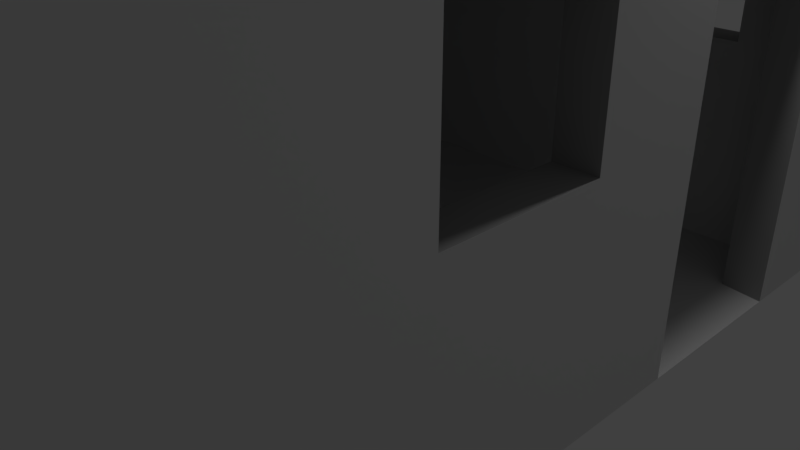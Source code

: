 # Source: Pueblo_Long_House.blend  (saved by Blender 2.79.0; exported with 4.5.12 LTS)
import bpy
from mathutils import Matrix  # noqa: F401  (used for matrix-valued properties, if any)

bpy.ops.wm.read_factory_settings(use_empty=True)
scene = bpy.context.scene
scene.name = 'Scene'

# ---- collections
col_collection_1 = bpy.data.collections.new('Collection 1'); scene.collection.children.link(col_collection_1)

# ---- materials (node trees are filled in below, after node groups)
mat_base = bpy.data.materials.new('Base')
mat_base.alpha_threshold = 0.0
mat_base.use_transparent_shadow = False
mat_base.roughness = 0.5
mat_base.specular_intensity = 0.0
mat_base.line_color = (0.0, 0.0, 0.0, 1.0)
mat_edge = bpy.data.materials.new('Edge')
mat_edge.alpha_threshold = 0.0
mat_edge.use_transparent_shadow = False
mat_edge.diffuse_color = (0.3493, 0.3493, 0.3493, 1.0)
mat_edge.roughness = 0.5
mat_edge.specular_intensity = 0.0

# ---- material node trees

# ---- world
world_world = bpy.data.worlds.new('World'); scene.world = world_world
world_world.color = (0.05088, 0.05088, 0.05088)
world_world.use_sun_shadow = False
world_world.sun_shadow_jitter_overblur = 0.0
world_world.cycles.sampling_method = 'MANUAL'

# ---- cameras
cam_camera = bpy.data.cameras.new('Camera')
cam_camera.clip_end = 100.0
cam_camera.lens = 35.0
cam_camera.sensor_width = 32.0
cam_camera.sensor_height = 18.0
cam_camera.ortho_scale = 7.314
cam_camera.dof.focus_distance = 0.0
cam_camera.dof.aperture_fstop = 128.0

# ---- lights
light_lamp = bpy.data.lights.new('Lamp', 'POINT')
light_lamp.transmission_factor = 0.0
light_lamp.cutoff_distance = 30.0
light_lamp.energy = 100.0
light_lamp.shadow_buffer_clip_start = 1.001
light_lamp.shadow_soft_size = 0.1
light_lamp.shadow_maximum_resolution = 0.006
light_lamp.use_absolute_resolution = True

# ---- meshes
me_cube = bpy.data.meshes.new('Cube')
me_cube.from_pydata([(3.526, 3.526, 0.0357), (3.526, -9.576, 0.0357), (-3.526, -9.576, 0.0357), (-3.526, 3.526, 0.0357), (3.424, 3.367, 8.0), (3.424, -9.417, 8.0), (-3.424, -9.417, 8.0), (-3.424, 3.367, 8.0), (4.0, 4.0, 8.0), (4.0, -10.05, 8.0), (-4.0, 4.0, 8.0), (-4.0, -10.05, 8.0), (3.424, 3.367, 7.385), (3.424, -9.417, 7.385), (-3.424, 3.367, 7.385), (-3.424, -9.417, 7.385), (4.0, 4.0, 0.0), (4.0, -10.05, 0.0), (-4.0, 4.0, 0.0), (-4.0, -10.05, 0.0), (3.526, 3.526, 6.676), (3.526, -9.576, 6.676), (-3.526, 3.526, 6.676), (-3.526, -9.576, 6.676), (4.0, 2.531, 0.0), (4.0, 0.3631, 0.0), (-4.0, 0.1139, 0.0), (-4.0, 2.781, 0.0), (4.0, 2.781, 8.0), (4.0, 0.1139, 8.0), (-4.0, 0.1139, 8.0), (-4.0, 2.781, 8.0), (3.424, 2.57, 8.0), (3.424, 0.3247, 8.0), (-3.424, 0.3247, 8.0), (-3.424, 2.57, 8.0), (3.424, 2.57, 7.385), (3.424, 0.3247, 7.385), (-3.424, 0.3247, 7.385), (-3.424, 2.57, 7.385), (3.526, 2.531, 0.0357), (3.526, 0.3631, 0.0357), (-3.526, 0.2718, 0.0357), (-3.526, 2.623, 0.0357), (3.526, 2.623, 6.676), (3.526, 0.2718, 6.676), (-3.526, 0.2718, 6.676), (-3.526, 2.623, 6.676), (4.0, 4.0, 4.328), (4.0, -10.05, 4.328), (-4.0, -10.05, 4.328), (-4.0, 4.0, 4.328), (-4.0, 0.1139, 4.328), (-4.0, 2.781, 4.328), (4.0, 2.531, 4.328), (4.0, 0.3631, 4.328), (3.526, -9.576, 4.328), (3.526, 3.526, 4.328), (-3.526, 3.526, 4.328), (-3.526, -9.576, 4.328), (-3.526, 0.2718, 4.328), (-3.526, 2.623, 4.328), (3.526, 2.531, 4.328), (3.526, 0.3631, 4.328), (3.526, 3.526, 2.641), (-3.526, -9.576, 2.641), (-4.0, 0.1139, 2.641), (-4.0, 2.781, 2.641), (4.0, 2.531, 2.641), (4.0, 0.3631, 2.641), (4.0, 4.0, 2.641), (4.0, -10.05, 2.641), (-4.0, -10.05, 2.641), (-4.0, 4.0, 2.641), (3.526, -9.576, 2.641), (-3.526, 3.526, 2.641), (-3.526, 0.2718, 2.641), (-3.526, 2.623, 2.641), (3.526, 2.531, 2.641), (3.526, 0.3631, 2.641), (2.727, 4.0, 0.0), (2.727, -10.05, 0.0), (2.727, 4.0, 8.0), (2.727, -10.05, 8.0), (2.608, 3.367, 7.994), (2.608, -9.417, 7.994), (2.608, 3.367, 7.385), (2.608, -9.417, 7.385), (2.629, 3.526, 0.0357), (2.629, -9.576, 0.0357), (2.629, 3.526, 6.676), (2.629, -9.576, 6.676), (2.629, 2.623, 6.676), (2.898, 0.2212, 6.676), (2.608, 2.57, 7.385), (2.898, 0.2212, 7.385), (2.727, 4.0, 4.328), (2.727, -10.05, 4.328), (2.727, -9.576, 4.328), (2.727, 3.526, 4.328), (2.727, 3.526, 2.641), (2.727, -9.576, 2.641), (2.727, -10.05, 2.641), (2.727, 4.0, 2.641), (0.7096, 4.0, 0.0), (0.7096, -10.05, 0.0), (0.7096, 4.0, 8.0), (0.7096, -10.05, 8.0), (0.8813, 3.367, 7.994), (0.8813, -9.417, 7.994), (0.8813, 3.367, 7.385), (0.8813, -9.417, 7.385), (0.8508, 3.526, 0.0357), (0.8508, -9.576, 0.0357), (0.8508, 3.526, 6.676), (0.8508, -9.576, 6.676), (0.8508, 2.623, 6.676), (0.6584, 0.2212, 6.676), (0.7096, 4.0, 4.328), (0.7096, -10.05, 4.328), (0.7096, 3.526, 4.328), (0.7096, 3.526, 2.641), (0.7096, -10.05, 2.641), (0.7096, 4.0, 2.641), (0.8813, 2.57, 7.385), (0.6584, 0.2212, 7.385), (0.7096, -9.576, 4.328), (0.7096, -9.576, 2.641), (4.0, -1.091, 0.0), (4.0, -2.546, 0.0), (4.0, -1.257, 8.0), (4.0, -2.629, 8.0), (3.424, -0.906, 8.0), (3.424, -2.137, 8.0), (3.424, -0.906, 7.385), (3.424, -2.137, 7.385), (-4.0, -2.629, 0.0), (-4.0, -1.257, 0.0), (-4.0, -2.629, 8.0), (-4.0, -1.257, 8.0), (-3.424, -2.137, 8.0), (-3.424, -0.906, 8.0), (-3.424, -2.137, 7.385), (-3.424, -0.906, 7.385), (-4.0, -2.629, 4.328), (-4.0, -1.257, 4.328), (4.0, -1.091, 4.328), (4.0, -2.883, 4.328), (4.0, -1.091, 2.641), (4.0, -2.883, 2.641), (-4.0, -2.629, 2.641), (-4.0, -1.257, 2.641), (2.898, -1.01, 7.385), (2.898, -2.24, 7.385), (0.6584, -1.01, 7.385), (0.6584, -2.24, 7.385), (3.526, -0.9942, 6.676), (3.526, -2.26, 6.676), (-3.526, -2.26, 6.676), (-3.526, -0.9942, 6.676), (-3.526, -0.9942, 4.328), (-3.526, -2.26, 4.328), (3.526, -2.883, 4.328), (3.526, -1.091, 4.328), (3.526, -2.883, 2.641), (3.526, -1.091, 2.641), (-3.526, -0.9942, 2.641), (-3.526, -2.26, 2.641), (2.898, -2.24, 6.676), (2.898, -1.098, 6.676), (0.6584, -2.24, 6.676), (0.6584, -1.098, 6.676), (-3.526, -2.26, 0.0357), (-3.526, -0.9942, 0.0357), (3.526, -1.091, 0.0357), (3.526, -2.546, 0.0357), (-3.086, 4.0, 0.0), (-3.086, -10.05, 0.0), (-3.086, 4.0, 8.0), (-3.086, -10.05, 8.0), (-2.589, 3.367, 7.999), (-2.589, -9.417, 7.999), (-2.589, 3.367, 7.385), (-2.589, -9.417, 7.385), (-3.086, 4.0, 4.328), (-3.086, -10.05, 4.328), (-3.086, -10.05, 2.641), (-3.086, 4.0, 2.641), (-2.589, 2.57, 7.385), (-2.589, 0.3247, 7.385), (-2.589, -0.906, 7.385), (-2.589, -2.137, 7.385), (-0.7958, 2.57, 7.385), (-0.7958, 0.3247, 7.385), (-0.7958, -0.906, 7.385), (-0.7958, -2.137, 7.385), (-1.131, 4.0, 0.0), (-1.131, -10.05, 0.0), (-1.131, 4.0, 8.0), (-1.131, -10.05, 8.0), (-0.7958, 3.367, 7.996), (-0.7958, -9.417, 7.996), (-0.7958, 3.367, 7.385), (-0.7958, -9.417, 7.385), (-1.131, 4.0, 4.328), (-1.131, -10.05, 4.328), (-1.131, -10.05, 2.641), (-1.131, 4.0, 2.641), (-3.081, 3.526, 6.676), (-3.081, -9.576, 6.676), (-3.081, 2.623, 6.676), (-3.076, 0.2797, 6.676), (-3.102, 3.526, 4.328), (-3.102, 3.526, 2.641), (-3.102, -9.576, 4.328), (-3.102, -9.576, 2.641), (-3.076, -0.9942, 6.676), (-3.076, -2.242, 6.676), (-1.192, -9.576, 4.328), (-1.192, -9.576, 2.641), (-1.109, 3.526, 6.676), (-1.109, -9.576, 6.676), (-1.109, 2.623, 6.676), (-1.091, 0.3031, 6.676), (-1.192, 3.526, 4.328), (-1.192, 3.526, 2.641), (-1.091, -0.9942, 6.676), (-1.091, -2.187, 6.676), (-1.192, -9.576, 0.0357), (-3.19, -9.576, 0.0357)], [], [(162, 56, 21, 157), (85, 5, 13, 87), (147, 131, 9, 49), (185, 179, 11, 50), (53, 31, 10, 51), (187, 176, 18, 73), (133, 5, 9, 131), (84, 4, 8, 82), (181, 6, 11, 179), (35, 7, 10, 31), (191, 142, 15, 183), (32, 4, 12, 36), (140, 6, 15, 142), (180, 7, 14, 182), (40, 0, 16, 24), (112, 3, 18, 176, 196, 104), (89, 1, 17, 81), (42, 173, 172, 2, 19, 136, 137, 26), (217, 209, 23, 158), (61, 58, 22, 47), (99, 57, 20, 90), (214, 59, 23, 209), (160, 60, 46, 159), (60, 61, 47, 46), (208, 210, 47, 22), (210, 211, 46, 47), (3, 43, 27, 18), (43, 42, 26, 27), (1, 175, 174, 41, 25, 128, 129, 17), (7, 35, 39, 14), (35, 34, 38, 39), (132, 33, 37, 134), (33, 32, 36, 37), (182, 14, 39, 188), (188, 39, 38, 189), (141, 34, 30, 139), (34, 35, 31, 30), (4, 32, 28, 8), (32, 33, 29, 28), (145, 139, 30, 52), (52, 30, 31, 53), (48, 8, 28, 54), (54, 28, 29, 55), (57, 62, 44, 20), (70, 48, 54, 68), (66, 52, 53, 67), (151, 145, 52, 66), (178, 184, 51, 10), (67, 53, 51, 73), (186, 185, 50, 72), (149, 147, 49, 71), (64, 78, 62, 57), (76, 77, 61, 60), (166, 76, 60, 160), (215, 65, 59, 214), (100, 64, 57, 99), (77, 75, 58, 61), (164, 74, 56, 162), (45, 44, 62, 63), (78, 68, 54, 62), (79, 63, 55, 69), (55, 63, 62, 54), (41, 79, 69, 25), (40, 24, 68, 78), (41, 174, 165, 79), (43, 3, 75, 77), (88, 0, 64, 100), (228, 219, 127, 113), (166, 173, 42, 76), (42, 43, 77, 76), (0, 40, 78, 64), (129, 149, 71, 17), (177, 186, 72, 19), (27, 67, 73, 18), (137, 151, 66, 26), (26, 66, 67, 27), (16, 70, 68, 24), (184, 187, 73, 51), (48, 70, 103, 96), (17, 71, 102, 81), (1, 89, 101, 74), (112, 88, 100, 121), (121, 100, 103, 123), (74, 101, 98, 56), (71, 49, 97, 102), (8, 48, 96, 82), (36, 94, 95, 37), (12, 86, 94, 36), (44, 45, 93, 92), (20, 44, 92, 90), (56, 98, 91, 21), (120, 99, 90, 114), (157, 21, 91, 168), (113, 89, 81, 105), (0, 88, 80, 16), (4, 84, 86, 12), (135, 153, 87, 13), (5, 85, 83, 9), (108, 84, 82, 106), (70, 16, 80, 103), (49, 9, 83, 97), (109, 85, 87, 111), (201, 109, 111, 203), (200, 108, 106, 198), (2, 229, 228, 113, 105, 197, 177, 19), (224, 120, 114, 220), (225, 121, 120, 224), (3, 112, 121, 225, 213, 75), (120, 121, 123, 118), (81, 102, 122, 105), (89, 113, 127, 101), (127, 122, 102, 101), (101, 102, 97, 98), (82, 96, 118, 106), (94, 124, 125, 95), (86, 110, 124, 94), (92, 93, 117, 116), (90, 92, 116, 114), (98, 126, 115, 91), (168, 91, 115, 170), (88, 112, 104, 80), (84, 108, 110, 86), (153, 155, 111, 87), (85, 109, 107, 83), (103, 80, 104, 123), (97, 83, 107, 119), (127, 126, 119, 122), (126, 98, 97, 119), (118, 96, 99, 120), (96, 103, 100, 99), (41, 40, 0, 88, 112, 3, 43, 42, 173, 172, 2, 229, 228, 113, 89, 1, 175, 174), (24, 40, 41, 25), (152, 169, 168, 153), (169, 152, 95, 93), (37, 95, 152, 134), (134, 152, 153, 135), (19, 72, 150, 136), (136, 150, 151, 137), (25, 69, 148, 128), (128, 148, 149, 129), (69, 55, 146, 148), (146, 163, 165, 148), (72, 50, 144, 150), (150, 144, 145, 151), (50, 11, 138, 144), (144, 138, 139, 145), (6, 140, 138, 11), (140, 141, 139, 138), (5, 133, 135, 13), (133, 132, 134, 135), (34, 141, 143, 38), (141, 140, 142, 143), (189, 38, 143, 190), (190, 143, 142, 191), (33, 132, 130, 29), (132, 133, 131, 130), (55, 29, 130, 146), (146, 130, 131, 147), (125, 117, 93, 95), (171, 117, 125, 154), (45, 156, 169, 93), (156, 157, 168, 169), (79, 165, 163, 63), (148, 165, 164, 149), (65, 167, 161, 59), (167, 166, 160, 161), (59, 161, 158, 23), (161, 160, 159, 158), (211, 216, 159, 46), (216, 217, 158, 159), (63, 163, 156, 45), (163, 162, 157, 156), (167, 65, 2, 172), (173, 166, 167, 172), (146, 147, 162, 163), (147, 149, 164, 162), (164, 175, 1, 74), (165, 174, 175, 164), (155, 153, 168, 170), (154, 155, 170, 171), (194, 190, 191, 195), (193, 189, 190, 194), (7, 180, 178, 10), (6, 181, 183, 15), (204, 207, 187, 184), (223, 226, 216, 211), (226, 227, 217, 216), (198, 204, 184, 178), (192, 188, 189, 193), (202, 182, 188, 192), (200, 180, 182, 202), (195, 191, 183, 203), (201, 181, 179, 199), (207, 196, 176, 187), (205, 199, 179, 185), (119, 107, 199, 205), (123, 104, 196, 207), (109, 201, 199, 107), (155, 195, 203, 111), (108, 200, 202, 110), (110, 202, 192, 124), (124, 192, 193, 125), (106, 118, 204, 198), (122, 119, 205, 206), (105, 122, 206, 197), (118, 123, 207, 204), (125, 193, 194, 154), (154, 194, 195, 155), (180, 200, 198, 178), (181, 201, 203, 183), (75, 213, 212, 58), (58, 212, 208, 22), (205, 218, 219, 206), (222, 223, 211, 210), (220, 222, 210, 208), (218, 214, 209, 221), (227, 221, 209, 217), (170, 115, 221, 227), (126, 218, 221, 115), (114, 116, 222, 220), (116, 117, 223, 222), (127, 219, 218, 126), (171, 170, 227, 226), (117, 171, 226, 223), (213, 225, 224, 212), (212, 224, 220, 208), (197, 206, 219, 228), (215, 229, 2, 65), (205, 185, 214, 218), (185, 186, 215, 214), (177, 229, 215, 186)])
me_cube.polygons.foreach_set('material_index', [0, 0, 0, 0, 0, 0, 1, 1, 1, 1, 0, 0, 0, 0, 0, 0, 0, 0, 0, 0, 0, 0, 0, 0, 0, 0, 0, 0, 0, 0, 0, 0, 0, 0, 0, 1, 1, 1, 1, 0, 0, 0, 0, 0, 0, 0, 0, 0, 0, 0, 0, 0, 0, 0, 0, 0, 0, 0, 0, 1, 1, 1, 1, 1, 0, 0, 0, 0, 0, 0, 0, 0, 0, 0, 0, 0, 0, 0, 0, 0, 0, 0, 1, 0, 0, 0, 0, 0, 0, 0, 0, 0, 0, 0, 0, 0, 0, 1, 1, 0, 0, 0, 0, 1, 0, 0, 0, 0, 1, 0, 0, 1, 1, 0, 0, 0, 0, 0, 0, 0, 0, 0, 0, 1, 0, 0, 1, 1, 1, 1, 0, 0, 1, 1, 0, 0, 0, 0, 0, 0, 0, 1, 0, 0, 0, 0, 1, 1, 0, 0, 0, 0, 0, 0, 1, 1, 0, 0, 1, 1, 0, 0, 0, 1, 0, 0, 0, 0, 0, 0, 0, 0, 0, 0, 1, 1, 0, 0, 1, 1, 0, 0, 1, 0, 0, 0, 0, 0, 0, 0, 0, 0, 1, 0, 0, 0, 0, 1, 0, 0, 0, 0, 0, 0, 0, 0, 0, 0, 1, 0, 0, 0, 0, 0, 0, 0, 0, 0, 0, 0, 0, 0, 0, 0, 0, 0, 0, 0, 0, 0, 0])
me_cube.materials.append(mat_base)
me_cube.materials.append(mat_edge)
me_cube.use_remesh_preserve_volume = False
me_cube.use_remesh_preserve_attributes = False
me_cube.use_mirror_vertex_groups = False
me_cube.update()

# ---- objects
ob_cube = bpy.data.objects.new('Cube', me_cube)
ob_lamp = bpy.data.objects.new('Lamp', light_lamp)
ob_camera = bpy.data.objects.new('Camera', cam_camera)

# ---- transforms, parenting, visibility, modifiers, constraints
ob_cube.location = (5.96e-08, 1.043e-07, 0.0)
ob_cube.lock_rotations_4d = False
ob_cube.empty_display_type = 'ARROWS'
ob_cube.lineart.crease_threshold = 0.0
ob_lamp.location = (4.076, 1.005, 5.904)
ob_lamp.rotation_euler = (0.6503, 0.05522, 1.866)
ob_lamp.lock_rotations_4d = False
ob_lamp.empty_display_type = 'ARROWS'
ob_lamp.color = (0.0, 0.0, 0.0, 0.0)
ob_lamp.lineart.crease_threshold = 0.0
ob_camera.location = (7.481, -6.508, 5.344)
ob_camera.rotation_euler = (1.109, 0.0, 0.8149)
ob_camera.lock_rotations_4d = False
ob_camera.empty_display_type = 'ARROWS'
ob_camera.color = (0.0, 0.0, 0.0, 0.0)
ob_camera.display_type = 'WIRE'
ob_camera.lineart.crease_threshold = 0.0

# ---- collection membership
col_collection_1.objects.link(ob_cube)
col_collection_1.objects.link(ob_lamp)
col_collection_1.objects.link(ob_camera)

# ---- scene / render settings (as saved in the file)
scene.camera = ob_camera
scene.frame_start = 1; scene.frame_end = 250; scene.frame_set(1)
scene.render.engine = 'BLENDER_EEVEE_NEXT'
scene.render.resolution_percentage = 50
scene.render.dither_intensity = 0.0
scene.cycles.use_denoising = False
scene.cycles.samples = 128
scene.cycles.sampling_pattern = 'TABULATED_SOBOL'
scene.cycles.use_adaptive_sampling = False
scene.cycles.use_light_tree = False
scene.cycles.blur_glossy = 0.0
scene.cycles.sample_clamp_indirect = 0.0
scene.view_settings.view_transform = 'Standard'
bpy.context.view_layer.update()
